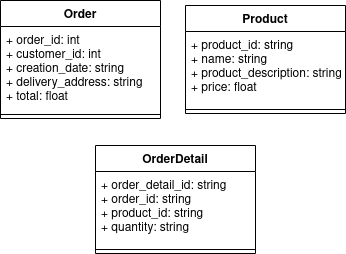

The diagram above was exported from draw.io. Its source (the exported page's mxGraphModel, read from the mxfile embedded in the PNG):
<mxGraphModel dx="1422" dy="831" grid="1" gridSize="10" guides="1" tooltips="1" connect="1" arrows="1" fold="1" page="1" pageScale="1" pageWidth="850" pageHeight="1100" math="0" shadow="0">
  <root>
    <mxCell id="0" />
    <mxCell id="1" parent="0" />
    <mxCell id="b8OujrV2S6Bbgzz74acp-1" value="Order" style="swimlane;fontStyle=1;align=center;verticalAlign=top;childLayout=stackLayout;horizontal=1;startSize=26;horizontalStack=0;resizeParent=1;resizeParentMax=0;resizeLast=0;collapsible=1;marginBottom=0;" parent="1" vertex="1">
      <mxGeometry x="265" y="155" width="160" height="118" as="geometry" />
    </mxCell>
    <mxCell id="b8OujrV2S6Bbgzz74acp-2" value="+ order_id: int&#10;+ customer_id: int&#10;+ creation_date: string&#10;+ delivery_address: string&#10;+ total: float&#10;" style="text;strokeColor=none;fillColor=none;align=left;verticalAlign=top;spacingLeft=4;spacingRight=4;overflow=hidden;rotatable=0;points=[[0,0.5],[1,0.5]];portConstraint=eastwest;" parent="b8OujrV2S6Bbgzz74acp-1" vertex="1">
      <mxGeometry y="26" width="160" height="84" as="geometry" />
    </mxCell>
    <mxCell id="b8OujrV2S6Bbgzz74acp-3" value="" style="line;strokeWidth=1;fillColor=none;align=left;verticalAlign=middle;spacingTop=-1;spacingLeft=3;spacingRight=3;rotatable=0;labelPosition=right;points=[];portConstraint=eastwest;" parent="b8OujrV2S6Bbgzz74acp-1" vertex="1">
      <mxGeometry y="110" width="160" height="8" as="geometry" />
    </mxCell>
    <mxCell id="b8OujrV2S6Bbgzz74acp-5" value="OrderDetail" style="swimlane;fontStyle=1;align=center;verticalAlign=top;childLayout=stackLayout;horizontal=1;startSize=26;horizontalStack=0;resizeParent=1;resizeParentMax=0;resizeLast=0;collapsible=1;marginBottom=0;" parent="1" vertex="1">
      <mxGeometry x="360" y="300" width="160" height="108" as="geometry" />
    </mxCell>
    <mxCell id="b8OujrV2S6Bbgzz74acp-6" value="+ order_detail_id: string&#10;+ order_id: string&#10;+ product_id: string&#10;+ quantity: string" style="text;strokeColor=none;fillColor=none;align=left;verticalAlign=top;spacingLeft=4;spacingRight=4;overflow=hidden;rotatable=0;points=[[0,0.5],[1,0.5]];portConstraint=eastwest;" parent="b8OujrV2S6Bbgzz74acp-5" vertex="1">
      <mxGeometry y="26" width="160" height="74" as="geometry" />
    </mxCell>
    <mxCell id="b8OujrV2S6Bbgzz74acp-7" value="" style="line;strokeWidth=1;fillColor=none;align=left;verticalAlign=middle;spacingTop=-1;spacingLeft=3;spacingRight=3;rotatable=0;labelPosition=right;points=[];portConstraint=eastwest;" parent="b8OujrV2S6Bbgzz74acp-5" vertex="1">
      <mxGeometry y="100" width="160" height="8" as="geometry" />
    </mxCell>
    <mxCell id="b8OujrV2S6Bbgzz74acp-9" value="Product" style="swimlane;fontStyle=1;align=center;verticalAlign=top;childLayout=stackLayout;horizontal=1;startSize=26;horizontalStack=0;resizeParent=1;resizeParentMax=0;resizeLast=0;collapsible=1;marginBottom=0;" parent="1" vertex="1">
      <mxGeometry x="450" y="160" width="160" height="108" as="geometry" />
    </mxCell>
    <mxCell id="b8OujrV2S6Bbgzz74acp-10" value="+ product_id: string&#10;+ name: string&#10;+ product_description: string&#10;+ price: float&#10;" style="text;strokeColor=none;fillColor=none;align=left;verticalAlign=top;spacingLeft=4;spacingRight=4;overflow=hidden;rotatable=0;points=[[0,0.5],[1,0.5]];portConstraint=eastwest;" parent="b8OujrV2S6Bbgzz74acp-9" vertex="1">
      <mxGeometry y="26" width="160" height="74" as="geometry" />
    </mxCell>
    <mxCell id="b8OujrV2S6Bbgzz74acp-11" value="" style="line;strokeWidth=1;fillColor=none;align=left;verticalAlign=middle;spacingTop=-1;spacingLeft=3;spacingRight=3;rotatable=0;labelPosition=right;points=[];portConstraint=eastwest;" parent="b8OujrV2S6Bbgzz74acp-9" vertex="1">
      <mxGeometry y="100" width="160" height="8" as="geometry" />
    </mxCell>
  </root>
</mxGraphModel>